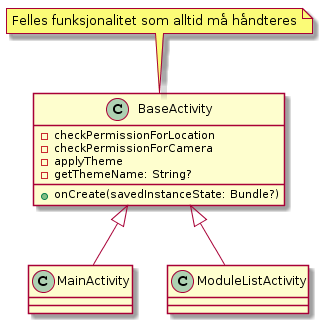

The diagram above was rendered by PlantUML. Its source (embedded in the PNG):
@startuml
class BaseActivity {
    +onCreate(savedInstanceState: Bundle?)
    -checkPermissionForLocation 
    -checkPermissionForCamera
    -applyTheme
    -getThemeName: String? 
}
class MainActivity extends BaseActivity
class ModuleListActivity extends BaseActivity 

note top of BaseActivity: Felles funksjonalitet som alltid må håndteres
@enduml